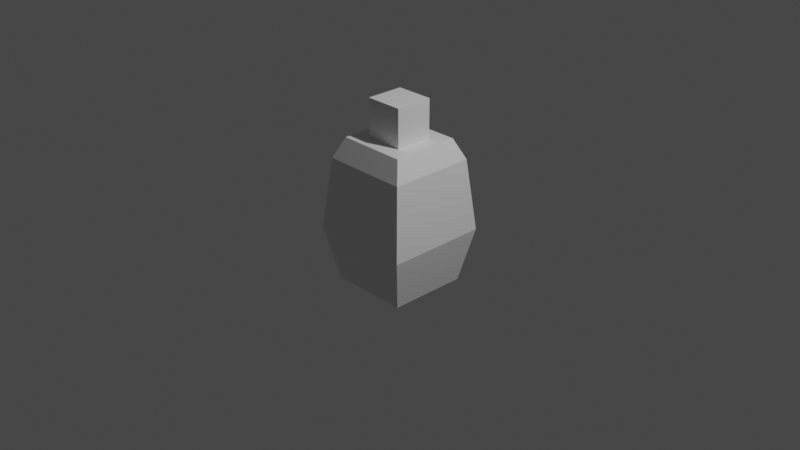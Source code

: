 # Source: Bottle1.blend  (saved by Blender 2.81.16; exported with 4.5.12 LTS)
import bpy
from mathutils import Matrix  # noqa: F401  (used for matrix-valued properties, if any)

bpy.ops.wm.read_factory_settings(use_empty=True)
scene = bpy.context.scene
scene.name = 'Scene'

# ---- collections
col_collection = bpy.data.collections.new('Collection'); scene.collection.children.link(col_collection)

# ---- materials (node trees are filled in below, after node groups)
mat_material = bpy.data.materials.new('Material')
mat_material.alpha_threshold = 0.0
mat_material.use_transparent_shadow = False
mat_material.line_color = (0.0, 0.0, 0.0, 1.0)

# ---- material node trees
mat_material.use_nodes = True; mat_material.node_tree.nodes.clear()
_N = mat_material.node_tree.nodes; _L = mat_material.node_tree.links
n0 = _N.new('ShaderNodeOutputMaterial'); n0.name = 'Material Output'; n0.location = (300, 300)
n1 = _N.new('ShaderNodeBsdfPrincipled'); n1.name = 'Principled BSDF'; n1.location = (10, 300)
n1.distribution = 'GGX'
n1.subsurface_method = 'BURLEY'
n1.inputs[2].default_value = 0.4
n1.inputs[3].default_value = 1.45
n1.inputs[27].default_value = (0.0, 0.0, 0.0, 1.0)
n1.inputs[28].default_value = 1.0
_L.new(n1.outputs[0], n0.inputs[0])
n0.is_active_output = True

# ---- world
world_world = bpy.data.worlds.new('World'); scene.world = world_world
world_world.use_nodes = True; world_world.node_tree.nodes.clear()
_N = world_world.node_tree.nodes; _L = world_world.node_tree.links
n0 = _N.new('ShaderNodeOutputWorld'); n0.name = 'World Output'; n0.location = (300, 300)
n1 = _N.new('ShaderNodeBackground'); n1.name = 'Background'; n1.location = (10, 300)
n1.inputs[0].default_value = (0.05088, 0.05088, 0.05088, 1.0)
_L.new(n1.outputs[0], n0.inputs[0])
n0.is_active_output = True
world_world.color = (0.05088, 0.05088, 0.05088)
world_world.use_sun_shadow = False
world_world.sun_shadow_jitter_overblur = 0.0

# ---- cameras
cam_camera = bpy.data.cameras.new('Camera')
cam_camera.clip_end = 100.0
cam_camera.ortho_scale = 7.314

# ---- lights
light_light = bpy.data.lights.new('Light', 'POINT')
light_light.transmission_factor = 0.0
light_light.energy = 1000.0
light_light.shadow_soft_size = 0.1
light_light.shadow_maximum_resolution = 0.006
light_light.use_absolute_resolution = True

# ---- meshes
me_cube = bpy.data.meshes.new('Cube')
me_cube.from_pydata([(0.4021, 0.4009, -0.6866), (0.4035, -0.4031, -0.6883), (-0.4013, 0.4013, -0.6856), (-0.4008, -0.402, -0.6866), (0.2163, -0.2146, 1.296), (-0.199, -0.2122, 1.298), (-0.2, 0.2003, 1.3), (0.2134, 0.1995, 1.298), (0.3795, -0.3776, 0.8781), (-0.3656, -0.3733, 0.8847), (0.3743, 0.3661, 0.8847), (-0.3673, 0.3675, 0.887), (0.3743, 0.3661, 0.8847), (0.211, 0.202, 0.8837), (0.3795, -0.3776, 0.8781), (0.2139, -0.2122, 0.881), (-0.2025, 0.2027, 0.8859), (-0.3673, 0.3675, 0.887), (-0.2015, -0.2097, 0.8837), (-0.3656, -0.3733, 0.8847), (-0.4265, 0.4265, -0.6855), (-0.426, -0.4271, -0.6866), (0.4273, 0.4261, -0.6866), (0.4287, -0.4283, -0.6884), (-0.4265, 0.4265, -0.6855), (-0.426, -0.4271, -0.6866), (0.4273, 0.4261, -0.6866), (0.4287, -0.4283, -0.6884), (-0.4265, 0.4265, -0.6855), (-0.426, -0.4271, -0.6866), (0.4273, 0.4261, -0.6866), (0.4287, -0.4283, -0.6884), (0.5522, 0.5488, -0.1046), (0.4728, 0.4658, 0.6632), (0.556, -0.5549, -0.1108), (0.4775, -0.4758, 0.6579), (-0.4671, 0.4673, 0.6665), (-0.5502, 0.5502, -0.1008), (-0.4653, -0.4719, 0.6633), (-0.5485, -0.5518, -0.1046)], [], [(9, 11, 36, 38), (2, 0, 1, 3), (17, 12, 10, 11), (8, 9, 38, 35), (23, 34, 39, 21), (22, 32, 34, 23), (21, 39, 37, 20), (20, 37, 32, 22), (10, 8, 35, 33), (19, 17, 11, 9), (7, 6, 5, 4), (14, 19, 9, 8), (15, 18, 19, 14), (13, 15, 14, 12), (18, 16, 17, 19), (16, 13, 12, 17), (12, 14, 8, 10), (16, 6, 7, 13), (18, 5, 6, 16), (15, 4, 5, 18), (13, 7, 4, 15), (24, 25, 21, 20), (26, 24, 20, 22), (25, 27, 23, 21), (27, 26, 22, 23), (28, 29, 25, 24), (30, 28, 24, 26), (29, 31, 27, 25), (31, 30, 26, 27), (2, 3, 29, 28), (0, 2, 28, 30), (3, 1, 31, 29), (1, 0, 30, 31), (39, 34, 35, 38), (34, 32, 33, 35), (37, 39, 38, 36), (32, 37, 36, 33), (11, 10, 33, 36)])
_uv = me_cube.uv_layers.new(name='UVMap')
_uv.uv.foreach_set('vector', [0.8023, 0.677, 0.8021, 0.573, 0.8293, 0.5457, 0.8295, 0.7043, 0.1324, 0.5074, 0.3676, 0.5074, 0.3676, 0.7426, 0.1324, 0.7426, 0.8021, 0.573, 0.6979, 0.5727, 0.6979, 0.5727, 0.8021, 0.573, 0.6977, 0.6772, 0.8023, 0.677, 0.8292, 0.7043, 0.6707, 0.7043, 0.375, 0.75, 0.4794, 0.75, 0.4801, 1.0, 0.375, 1.0, 0.375, 0.5, 0.4801, 0.5, 0.4794, 0.75, 0.375, 0.75, 0.375, 0.0, 0.4801, 0.0, 0.4802, 0.25, 0.375, 0.25, 0.375, 0.25, 0.4802, 0.25, 0.4801, 0.5, 0.375, 0.5, 0.6979, 0.5727, 0.6977, 0.6772, 0.6431, 0.7043, 0.6433, 0.5455, 0.8023, 0.677, 0.8021, 0.573, 0.8021, 0.573, 0.8023, 0.677, 0.721, 0.5959, 0.779, 0.596, 0.7792, 0.654, 0.7208, 0.6541, 0.6977, 0.6772, 0.8023, 0.677, 0.8023, 0.677, 0.6977, 0.6772, 0.7208, 0.6541, 0.7792, 0.654, 0.8023, 0.677, 0.6977, 0.6772, 0.721, 0.5959, 0.7208, 0.6541, 0.6977, 0.6772, 0.6979, 0.5727, 0.7792, 0.654, 0.779, 0.596, 0.8021, 0.573, 0.8023, 0.677, 0.779, 0.596, 0.721, 0.5959, 0.6979, 0.5727, 0.8021, 0.573, 0.6979, 0.5727, 0.6977, 0.6772, 0.6977, 0.6772, 0.6979, 0.5727, 0.779, 0.596, 0.779, 0.596, 0.721, 0.5959, 0.721, 0.5959, 0.7792, 0.654, 0.7792, 0.654, 0.779, 0.596, 0.779, 0.596, 0.7208, 0.6541, 0.7208, 0.6541, 0.7792, 0.654, 0.7792, 0.654, 0.721, 0.5959, 0.721, 0.5959, 0.7208, 0.6541, 0.7208, 0.6541, 0.125, 0.5, 0.125, 0.75, 0.125, 0.75, 0.125, 0.5, 0.375, 0.5, 0.125, 0.5, 0.125, 0.5, 0.375, 0.5, 0.125, 0.75, 0.375, 0.75, 0.375, 0.75, 0.125, 0.75, 0.375, 0.75, 0.375, 0.5, 0.375, 0.5, 0.375, 0.75, 0.125, 0.5, 0.125, 0.75, 0.125, 0.75, 0.125, 0.5, 0.375, 0.5, 0.125, 0.5, 0.125, 0.5, 0.375, 0.5, 0.125, 0.75, 0.375, 0.75, 0.375, 0.75, 0.125, 0.75, 0.375, 0.75, 0.375, 0.5, 0.375, 0.5, 0.375, 0.75, 0.1324, 0.5074, 0.1324, 0.7426, 0.125, 0.75, 0.125, 0.5, 0.3676, 0.5074, 0.1324, 0.5074, 0.125, 0.5, 0.375, 0.5, 0.1324, 0.7426, 0.3676, 0.7426, 0.375, 0.75, 0.125, 0.75, 0.3676, 0.7426, 0.3676, 0.5074, 0.375, 0.5, 0.375, 0.75, 0.4801, 1.0, 0.4794, 0.75, 0.551, 0.783, 0.5517, 0.9678, 0.4794, 0.75, 0.4801, 0.5, 0.6433, 0.5455, 0.6431, 0.7043, 0.4802, 0.25, 0.4801, 0.0, 0.5518, 0.03264, 0.5518, 0.2173, 0.4801, 0.5, 0.4802, 0.25, 0.5518, 0.2827, 0.5518, 0.4674, 0.8021, 0.573, 0.6979, 0.5727, 0.6707, 0.5455, 0.8293, 0.5457])
me_cube.materials.append(mat_material)
me_cube.use_remesh_preserve_volume = False
me_cube.use_remesh_preserve_attributes = False
me_cube.use_mirror_vertex_groups = False
me_cube.update()

# ---- objects
ob_cube = bpy.data.objects.new('Cube', me_cube)
ob_light = bpy.data.objects.new('Light', light_light)
ob_camera = bpy.data.objects.new('Camera', cam_camera)

# ---- transforms, parenting, visibility, modifiers, constraints
ob_cube.location = (0.0, 0.0, 0.0)
ob_cube.lock_rotations_4d = False
ob_cube.empty_display_type = 'ARROWS'
ob_cube.lineart.crease_threshold = 0.0
ob_light.location = (4.076, 1.005, 5.904)
ob_light.rotation_euler = (0.6503, 0.05522, 1.866)
ob_light.lock_rotations_4d = False
ob_light.empty_display_type = 'ARROWS'
ob_light.color = (0.0, 0.0, 0.0, 0.0)
ob_light.lineart.crease_threshold = 0.0
ob_camera.location = (7.359, -6.926, 4.958)
ob_camera.rotation_euler = (1.109, 0.0, 0.8149)
ob_camera.lock_rotations_4d = False
ob_camera.empty_display_type = 'ARROWS'
ob_camera.color = (0.0, 0.0, 0.0, 0.0)
ob_camera.display_type = 'WIRE'
ob_camera.lineart.crease_threshold = 0.0

# ---- collection membership
col_collection.objects.link(ob_cube)
col_collection.objects.link(ob_light)
col_collection.objects.link(ob_camera)

# ---- scene / render settings (as saved in the file)
scene.camera = ob_camera
scene.frame_start = 1; scene.frame_end = 250; scene.frame_set(1)
scene.render.engine = 'BLENDER_EEVEE_NEXT'
scene.cycles.use_denoising = False
scene.cycles.samples = 128
scene.cycles.sampling_pattern = 'TABULATED_SOBOL'
scene.cycles.use_adaptive_sampling = False
scene.cycles.use_light_tree = False
scene.view_settings.view_transform = 'Filmic'
bpy.context.view_layer.update()
